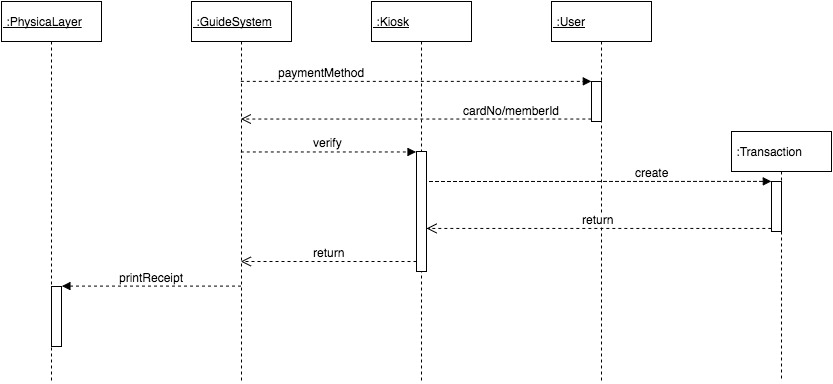

The diagram above was exported from draw.io. Its source (the exported page's mxGraphModel, read from the mxfile embedded in the PNG):
<mxGraphModel dx="929" dy="586" grid="1" gridSize="10" guides="1" tooltips="1" connect="1" arrows="1" fold="1" page="1" pageScale="1" pageWidth="1100" pageHeight="850" background="#ffffff" math="0" shadow="0">
  <root>
    <mxCell id="0" />
    <mxCell id="1" parent="0" />
    <mxCell id="2" value="&amp;nbsp;:PhysicaLayer" style="shape=umlLifeline;perimeter=lifelinePerimeter;whiteSpace=wrap;html=1;container=1;collapsible=0;recursiveResize=0;outlineConnect=0;fontSize=12;align=left;fontStyle=4" vertex="1" parent="1">
      <mxGeometry x="40" y="80" width="100" height="380" as="geometry" />
    </mxCell>
    <mxCell id="25" value="" style="html=1;points=[];perimeter=orthogonalPerimeter;fontSize=12;align=left;" vertex="1" parent="2">
      <mxGeometry x="50" y="285" width="10" height="60" as="geometry" />
    </mxCell>
    <mxCell id="3" value="&amp;nbsp;:GuideSystem" style="shape=umlLifeline;perimeter=lifelinePerimeter;whiteSpace=wrap;html=1;container=1;collapsible=0;recursiveResize=0;outlineConnect=0;fontSize=12;align=left;fontStyle=4" vertex="1" parent="1">
      <mxGeometry x="230" y="80" width="100" height="380" as="geometry" />
    </mxCell>
    <mxCell id="4" value="&amp;nbsp;:Kiosk" style="shape=umlLifeline;perimeter=lifelinePerimeter;whiteSpace=wrap;html=1;container=1;collapsible=0;recursiveResize=0;outlineConnect=0;fontSize=12;align=left;fontStyle=4" vertex="1" parent="1">
      <mxGeometry x="410" y="80" width="100" height="380" as="geometry" />
    </mxCell>
    <mxCell id="18" value="" style="html=1;points=[];perimeter=orthogonalPerimeter;fontSize=12;align=left;" vertex="1" parent="4">
      <mxGeometry x="45" y="150" width="10" height="120" as="geometry" />
    </mxCell>
    <mxCell id="5" value="&amp;nbsp;:User" style="shape=umlLifeline;perimeter=lifelinePerimeter;whiteSpace=wrap;html=1;container=1;collapsible=0;recursiveResize=0;outlineConnect=0;fontSize=12;align=left;fontStyle=4" vertex="1" parent="1">
      <mxGeometry x="590" y="80" width="100" height="380" as="geometry" />
    </mxCell>
    <mxCell id="6" value="&amp;nbsp;:Transaction" style="shape=umlLifeline;perimeter=lifelinePerimeter;whiteSpace=wrap;html=1;container=1;collapsible=0;recursiveResize=0;outlineConnect=0;fontSize=12;align=left;" vertex="1" parent="1">
      <mxGeometry x="770" y="210" width="100" height="250" as="geometry" />
    </mxCell>
    <mxCell id="8" value="paymentMethod" style="html=1;verticalAlign=bottom;endArrow=block;entryX=0;entryY=0;dashed=1;fontSize=12;" edge="1" target="7" parent="1" source="3">
      <mxGeometry x="-0.5407" relative="1" as="geometry">
        <mxPoint x="380" y="160" as="sourcePoint" />
        <mxPoint x="1" as="offset" />
      </mxGeometry>
    </mxCell>
    <mxCell id="7" value="" style="html=1;points=[];perimeter=orthogonalPerimeter;fontSize=12;align=left;" vertex="1" parent="1">
      <mxGeometry x="630" y="160" width="10" height="40" as="geometry" />
    </mxCell>
    <mxCell id="9" value="cardNo/memberId" style="html=1;verticalAlign=bottom;endArrow=open;dashed=1;endSize=8;exitX=0;exitY=0.95;fontSize=12;exitPerimeter=0;" edge="1" source="7" parent="1" target="3">
      <mxGeometry x="-0.5435" relative="1" as="geometry">
        <mxPoint x="465" y="198" as="targetPoint" />
        <mxPoint x="625" y="198" as="sourcePoint" />
        <mxPoint as="offset" />
      </mxGeometry>
    </mxCell>
    <mxCell id="15" value="" style="html=1;points=[];perimeter=orthogonalPerimeter;fontSize=12;align=left;" vertex="1" parent="1">
      <mxGeometry x="810" y="260" width="10" height="50" as="geometry" />
    </mxCell>
    <mxCell id="16" value="create" style="html=1;verticalAlign=bottom;endArrow=block;entryX=0;entryY=0;dashed=1;fontSize=12;" edge="1" target="15" parent="1">
      <mxGeometry x="0.3043" relative="1" as="geometry">
        <mxPoint x="468" y="260" as="sourcePoint" />
        <mxPoint as="offset" />
      </mxGeometry>
    </mxCell>
    <mxCell id="17" value="return" style="html=1;verticalAlign=bottom;endArrow=open;dashed=1;endSize=8;exitX=0;exitY=0.95;fontSize=12;" edge="1" source="15" parent="1" target="18">
      <mxGeometry relative="1" as="geometry">
        <mxPoint x="460" y="336" as="targetPoint" />
      </mxGeometry>
    </mxCell>
    <mxCell id="19" value="verify" style="html=1;verticalAlign=bottom;endArrow=block;entryX=0;entryY=0;dashed=1;fontSize=12;" edge="1" target="18" parent="1" source="3">
      <mxGeometry relative="1" as="geometry">
        <mxPoint x="385" y="230" as="sourcePoint" />
      </mxGeometry>
    </mxCell>
    <mxCell id="24" value="return" style="html=1;verticalAlign=bottom;endArrow=open;dashed=1;endSize=8;exitX=0;exitY=0.95;fontSize=12;" edge="1" parent="1" target="3">
      <mxGeometry x="385" y="340" as="geometry">
        <mxPoint x="385" y="340" as="targetPoint" />
        <mxPoint x="455" y="340" as="sourcePoint" />
      </mxGeometry>
    </mxCell>
    <mxCell id="26" value="printReceipt" style="html=1;verticalAlign=bottom;endArrow=block;entryX=1;entryY=0;dashed=1;fontSize=12;" edge="1" target="25" parent="1" source="3">
      <mxGeometry relative="1" as="geometry">
        <mxPoint x="160" y="350" as="sourcePoint" />
      </mxGeometry>
    </mxCell>
  </root>
</mxGraphModel>